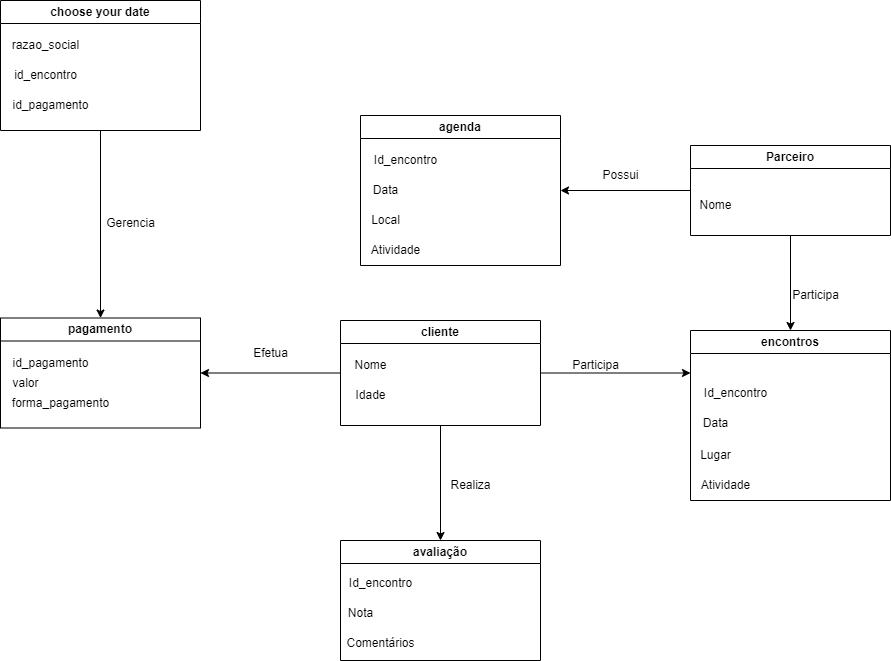

The diagram above was exported from draw.io. Its source (the exported page's mxGraphModel, read from the mxfile embedded in the PNG):
<mxGraphModel dx="730" dy="858" grid="1" gridSize="10" guides="1" tooltips="1" connect="1" arrows="1" fold="1" page="1" pageScale="1" pageWidth="827" pageHeight="1169" math="0" shadow="0">
  <root>
    <mxCell id="0" />
    <mxCell id="1" parent="0" />
    <mxCell id="o7y7200u0Qm3LipKXDKG-42" style="edgeStyle=orthogonalEdgeStyle;rounded=0;orthogonalLoop=1;jettySize=auto;html=1;entryX=1;entryY=0.5;entryDx=0;entryDy=0;" edge="1" parent="1" source="o7y7200u0Qm3LipKXDKG-1" target="o7y7200u0Qm3LipKXDKG-2">
      <mxGeometry relative="1" as="geometry" />
    </mxCell>
    <mxCell id="o7y7200u0Qm3LipKXDKG-52" style="edgeStyle=orthogonalEdgeStyle;rounded=0;orthogonalLoop=1;jettySize=auto;html=1;exitX=0.5;exitY=1;exitDx=0;exitDy=0;entryX=0.5;entryY=0;entryDx=0;entryDy=0;" edge="1" parent="1" source="o7y7200u0Qm3LipKXDKG-1" target="o7y7200u0Qm3LipKXDKG-5">
      <mxGeometry relative="1" as="geometry" />
    </mxCell>
    <mxCell id="o7y7200u0Qm3LipKXDKG-1" value="Parceiro" style="swimlane;whiteSpace=wrap;html=1;startSize=23;" vertex="1" parent="1">
      <mxGeometry x="840" y="585" width="200" height="90" as="geometry" />
    </mxCell>
    <mxCell id="o7y7200u0Qm3LipKXDKG-44" value="Nome" style="text;html=1;align=center;verticalAlign=middle;resizable=0;points=[];autosize=1;strokeColor=none;fillColor=none;" vertex="1" parent="o7y7200u0Qm3LipKXDKG-1">
      <mxGeometry x="-5" y="45" width="60" height="30" as="geometry" />
    </mxCell>
    <mxCell id="o7y7200u0Qm3LipKXDKG-2" value="agenda" style="swimlane;whiteSpace=wrap;html=1;startSize=23;" vertex="1" parent="1">
      <mxGeometry x="510" y="555" width="200" height="150" as="geometry" />
    </mxCell>
    <mxCell id="o7y7200u0Qm3LipKXDKG-38" value="Id_encontro" style="text;html=1;align=center;verticalAlign=middle;resizable=0;points=[];autosize=1;strokeColor=none;fillColor=none;" vertex="1" parent="o7y7200u0Qm3LipKXDKG-2">
      <mxGeometry y="30" width="90" height="30" as="geometry" />
    </mxCell>
    <mxCell id="o7y7200u0Qm3LipKXDKG-39" value="Data" style="text;html=1;align=center;verticalAlign=middle;resizable=0;points=[];autosize=1;strokeColor=none;fillColor=none;" vertex="1" parent="o7y7200u0Qm3LipKXDKG-2">
      <mxGeometry y="60" width="50" height="30" as="geometry" />
    </mxCell>
    <mxCell id="o7y7200u0Qm3LipKXDKG-40" value="Local" style="text;html=1;align=center;verticalAlign=middle;resizable=0;points=[];autosize=1;strokeColor=none;fillColor=none;" vertex="1" parent="o7y7200u0Qm3LipKXDKG-2">
      <mxGeometry y="90" width="50" height="30" as="geometry" />
    </mxCell>
    <mxCell id="o7y7200u0Qm3LipKXDKG-41" value="Atividade" style="text;html=1;align=center;verticalAlign=middle;resizable=0;points=[];autosize=1;strokeColor=none;fillColor=none;" vertex="1" parent="o7y7200u0Qm3LipKXDKG-2">
      <mxGeometry y="120" width="70" height="30" as="geometry" />
    </mxCell>
    <mxCell id="o7y7200u0Qm3LipKXDKG-26" style="edgeStyle=orthogonalEdgeStyle;rounded=0;orthogonalLoop=1;jettySize=auto;html=1;exitX=0.5;exitY=1;exitDx=0;exitDy=0;entryX=0.5;entryY=0;entryDx=0;entryDy=0;" edge="1" parent="1" source="o7y7200u0Qm3LipKXDKG-4" target="o7y7200u0Qm3LipKXDKG-6">
      <mxGeometry relative="1" as="geometry" />
    </mxCell>
    <mxCell id="o7y7200u0Qm3LipKXDKG-33" style="edgeStyle=orthogonalEdgeStyle;rounded=0;orthogonalLoop=1;jettySize=auto;html=1;exitX=1;exitY=0.5;exitDx=0;exitDy=0;entryX=0;entryY=0.25;entryDx=0;entryDy=0;" edge="1" parent="1" source="o7y7200u0Qm3LipKXDKG-4" target="o7y7200u0Qm3LipKXDKG-5">
      <mxGeometry relative="1" as="geometry">
        <mxPoint x="770" y="816" as="targetPoint" />
      </mxGeometry>
    </mxCell>
    <mxCell id="o7y7200u0Qm3LipKXDKG-46" style="edgeStyle=orthogonalEdgeStyle;rounded=0;orthogonalLoop=1;jettySize=auto;html=1;exitX=0;exitY=0.5;exitDx=0;exitDy=0;entryX=1;entryY=0.5;entryDx=0;entryDy=0;" edge="1" parent="1" source="o7y7200u0Qm3LipKXDKG-4" target="o7y7200u0Qm3LipKXDKG-10">
      <mxGeometry relative="1" as="geometry" />
    </mxCell>
    <mxCell id="o7y7200u0Qm3LipKXDKG-4" value="cliente" style="swimlane;whiteSpace=wrap;html=1;startSize=23;" vertex="1" parent="1">
      <mxGeometry x="490" y="760" width="200" height="105" as="geometry" />
    </mxCell>
    <mxCell id="o7y7200u0Qm3LipKXDKG-21" value="Nome" style="text;html=1;align=center;verticalAlign=middle;resizable=0;points=[];autosize=1;strokeColor=none;fillColor=none;" vertex="1" parent="o7y7200u0Qm3LipKXDKG-4">
      <mxGeometry y="30" width="60" height="30" as="geometry" />
    </mxCell>
    <mxCell id="o7y7200u0Qm3LipKXDKG-24" value="Idade" style="text;html=1;align=center;verticalAlign=middle;resizable=0;points=[];autosize=1;strokeColor=none;fillColor=none;" vertex="1" parent="o7y7200u0Qm3LipKXDKG-4">
      <mxGeometry x="5" y="60" width="50" height="30" as="geometry" />
    </mxCell>
    <mxCell id="o7y7200u0Qm3LipKXDKG-5" value="encontros" style="swimlane;whiteSpace=wrap;html=1;" vertex="1" parent="1">
      <mxGeometry x="840" y="770" width="200" height="170" as="geometry" />
    </mxCell>
    <mxCell id="o7y7200u0Qm3LipKXDKG-30" value="Data" style="text;html=1;align=center;verticalAlign=middle;resizable=0;points=[];autosize=1;strokeColor=none;fillColor=none;" vertex="1" parent="o7y7200u0Qm3LipKXDKG-5">
      <mxGeometry y="78" width="50" height="30" as="geometry" />
    </mxCell>
    <mxCell id="o7y7200u0Qm3LipKXDKG-31" value="Lugar" style="text;html=1;align=center;verticalAlign=middle;resizable=0;points=[];autosize=1;strokeColor=none;fillColor=none;" vertex="1" parent="o7y7200u0Qm3LipKXDKG-5">
      <mxGeometry y="110" width="50" height="30" as="geometry" />
    </mxCell>
    <mxCell id="o7y7200u0Qm3LipKXDKG-32" value="Atividade" style="text;html=1;align=center;verticalAlign=middle;resizable=0;points=[];autosize=1;strokeColor=none;fillColor=none;" vertex="1" parent="o7y7200u0Qm3LipKXDKG-5">
      <mxGeometry y="140" width="70" height="30" as="geometry" />
    </mxCell>
    <mxCell id="o7y7200u0Qm3LipKXDKG-29" value="Id_encontro" style="text;html=1;align=center;verticalAlign=middle;resizable=0;points=[];autosize=1;strokeColor=none;fillColor=none;" vertex="1" parent="o7y7200u0Qm3LipKXDKG-5">
      <mxGeometry y="48" width="90" height="30" as="geometry" />
    </mxCell>
    <mxCell id="o7y7200u0Qm3LipKXDKG-6" value="avaliação" style="swimlane;whiteSpace=wrap;html=1;" vertex="1" parent="1">
      <mxGeometry x="490" y="980" width="200" height="120" as="geometry" />
    </mxCell>
    <mxCell id="o7y7200u0Qm3LipKXDKG-25" value="Id_encontro" style="text;html=1;align=center;verticalAlign=middle;resizable=0;points=[];autosize=1;strokeColor=none;fillColor=none;" vertex="1" parent="o7y7200u0Qm3LipKXDKG-6">
      <mxGeometry x="-5" y="28" width="90" height="30" as="geometry" />
    </mxCell>
    <mxCell id="o7y7200u0Qm3LipKXDKG-27" value="Nota" style="text;html=1;align=center;verticalAlign=middle;resizable=0;points=[];autosize=1;strokeColor=none;fillColor=none;" vertex="1" parent="o7y7200u0Qm3LipKXDKG-6">
      <mxGeometry x="-5" y="58" width="50" height="30" as="geometry" />
    </mxCell>
    <mxCell id="o7y7200u0Qm3LipKXDKG-28" value="Comentários" style="text;html=1;align=center;verticalAlign=middle;resizable=0;points=[];autosize=1;strokeColor=none;fillColor=none;" vertex="1" parent="o7y7200u0Qm3LipKXDKG-6">
      <mxGeometry x="-5" y="88" width="90" height="30" as="geometry" />
    </mxCell>
    <mxCell id="o7y7200u0Qm3LipKXDKG-10" value="pagamento" style="swimlane;whiteSpace=wrap;html=1;" vertex="1" parent="1">
      <mxGeometry x="150" y="757.5" width="200" height="110" as="geometry" />
    </mxCell>
    <mxCell id="o7y7200u0Qm3LipKXDKG-17" value="id_pagamento" style="text;html=1;align=center;verticalAlign=middle;resizable=0;points=[];autosize=1;strokeColor=none;fillColor=none;" vertex="1" parent="o7y7200u0Qm3LipKXDKG-10">
      <mxGeometry y="30" width="100" height="30" as="geometry" />
    </mxCell>
    <mxCell id="o7y7200u0Qm3LipKXDKG-18" value="valor" style="text;html=1;align=center;verticalAlign=middle;resizable=0;points=[];autosize=1;strokeColor=none;fillColor=none;" vertex="1" parent="o7y7200u0Qm3LipKXDKG-10">
      <mxGeometry y="50" width="50" height="30" as="geometry" />
    </mxCell>
    <mxCell id="o7y7200u0Qm3LipKXDKG-20" value="forma_pagamento" style="text;html=1;align=center;verticalAlign=middle;resizable=0;points=[];autosize=1;strokeColor=none;fillColor=none;" vertex="1" parent="o7y7200u0Qm3LipKXDKG-10">
      <mxGeometry y="70" width="120" height="30" as="geometry" />
    </mxCell>
    <mxCell id="o7y7200u0Qm3LipKXDKG-19" style="edgeStyle=orthogonalEdgeStyle;rounded=0;orthogonalLoop=1;jettySize=auto;html=1;exitX=0.5;exitY=1;exitDx=0;exitDy=0;entryX=0.5;entryY=0;entryDx=0;entryDy=0;" edge="1" parent="1" source="o7y7200u0Qm3LipKXDKG-11" target="o7y7200u0Qm3LipKXDKG-10">
      <mxGeometry relative="1" as="geometry" />
    </mxCell>
    <mxCell id="o7y7200u0Qm3LipKXDKG-11" value="choose your date" style="swimlane;whiteSpace=wrap;html=1;startSize=23;" vertex="1" parent="1">
      <mxGeometry x="150" y="440" width="200" height="130" as="geometry" />
    </mxCell>
    <mxCell id="o7y7200u0Qm3LipKXDKG-15" value="id_encontro" style="text;html=1;align=center;verticalAlign=middle;resizable=0;points=[];autosize=1;strokeColor=none;fillColor=none;" vertex="1" parent="o7y7200u0Qm3LipKXDKG-11">
      <mxGeometry y="60" width="90" height="30" as="geometry" />
    </mxCell>
    <mxCell id="o7y7200u0Qm3LipKXDKG-16" value="id_pagamento" style="text;html=1;align=center;verticalAlign=middle;resizable=0;points=[];autosize=1;strokeColor=none;fillColor=none;" vertex="1" parent="o7y7200u0Qm3LipKXDKG-11">
      <mxGeometry y="90" width="100" height="30" as="geometry" />
    </mxCell>
    <mxCell id="o7y7200u0Qm3LipKXDKG-14" value="razao_social" style="text;html=1;align=center;verticalAlign=middle;resizable=0;points=[];autosize=1;strokeColor=none;fillColor=none;" vertex="1" parent="o7y7200u0Qm3LipKXDKG-11">
      <mxGeometry y="30" width="90" height="30" as="geometry" />
    </mxCell>
    <mxCell id="o7y7200u0Qm3LipKXDKG-45" value="Gerencia" style="text;html=1;align=center;verticalAlign=middle;resizable=0;points=[];autosize=1;strokeColor=none;fillColor=none;" vertex="1" parent="1">
      <mxGeometry x="245" y="648" width="70" height="30" as="geometry" />
    </mxCell>
    <mxCell id="o7y7200u0Qm3LipKXDKG-47" value="Efetua" style="text;html=1;align=center;verticalAlign=middle;resizable=0;points=[];autosize=1;strokeColor=none;fillColor=none;" vertex="1" parent="1">
      <mxGeometry x="390" y="778" width="60" height="30" as="geometry" />
    </mxCell>
    <mxCell id="o7y7200u0Qm3LipKXDKG-48" value="Realiza" style="text;html=1;align=center;verticalAlign=middle;resizable=0;points=[];autosize=1;strokeColor=none;fillColor=none;" vertex="1" parent="1">
      <mxGeometry x="590" y="910" width="60" height="30" as="geometry" />
    </mxCell>
    <mxCell id="o7y7200u0Qm3LipKXDKG-49" value="Possui" style="text;html=1;align=center;verticalAlign=middle;resizable=0;points=[];autosize=1;strokeColor=none;fillColor=none;" vertex="1" parent="1">
      <mxGeometry x="740" y="600" width="60" height="30" as="geometry" />
    </mxCell>
    <mxCell id="o7y7200u0Qm3LipKXDKG-50" value="Participa" style="text;html=1;align=center;verticalAlign=middle;resizable=0;points=[];autosize=1;strokeColor=none;fillColor=none;" vertex="1" parent="1">
      <mxGeometry x="710" y="790" width="70" height="30" as="geometry" />
    </mxCell>
    <mxCell id="o7y7200u0Qm3LipKXDKG-51" value="Participa" style="text;html=1;align=center;verticalAlign=middle;resizable=0;points=[];autosize=1;strokeColor=none;fillColor=none;" vertex="1" parent="1">
      <mxGeometry x="930" y="720" width="70" height="30" as="geometry" />
    </mxCell>
  </root>
</mxGraphModel>